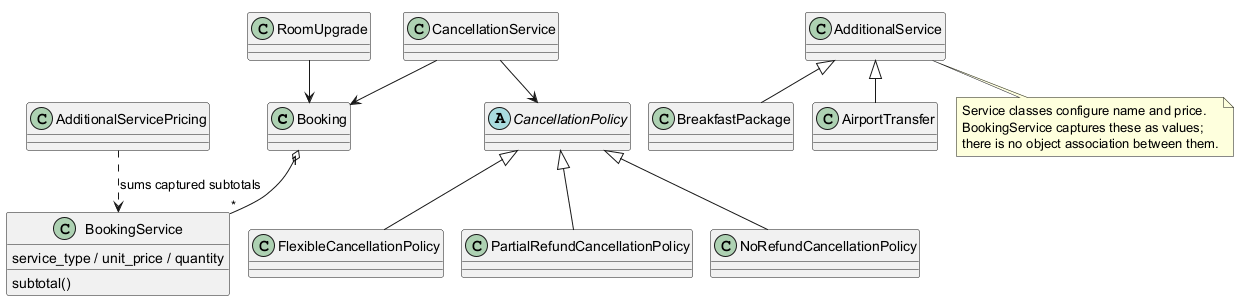

The diagram above was rendered by PlantUML. Its source (embedded in the PNG):
@startuml
!pragma layout smetana
class Booking
class BookingService {
  service_type / unit_price / quantity
  subtotal()
}
class AdditionalService
class BreakfastPackage
class AirportTransfer
class RoomUpgrade
class CancellationService
abstract class CancellationPolicy
class FlexibleCancellationPolicy
class PartialRefundCancellationPolicy
class NoRefundCancellationPolicy
Booking "1" o-- "*" BookingService
class AdditionalServicePricing
AdditionalServicePricing ..> BookingService : sums captured subtotals
AdditionalService <|-- BreakfastPackage
AdditionalService <|-- AirportTransfer
RoomUpgrade --> Booking
CancellationService --> Booking
CancellationService --> CancellationPolicy
CancellationPolicy <|-- FlexibleCancellationPolicy
CancellationPolicy <|-- PartialRefundCancellationPolicy
CancellationPolicy <|-- NoRefundCancellationPolicy
note bottom of AdditionalService
  Service classes configure name and price.
  BookingService captures these as values;
  there is no object association between them.
end note
@enduml